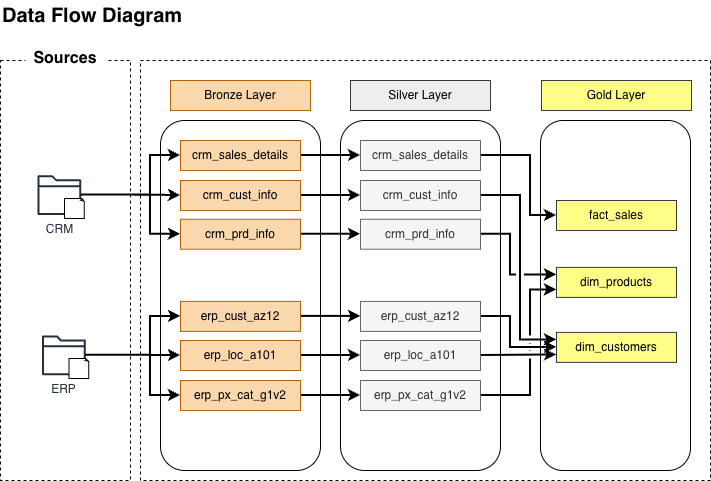

The diagram above was exported from draw.io. Its source (the exported page's mxGraphModel, read from the mxfile embedded in the PNG):
<mxGraphModel dx="1186" dy="765" grid="1" gridSize="10" guides="1" tooltips="1" connect="1" arrows="1" fold="1" page="1" pageScale="1" pageWidth="850" pageHeight="1100" background="#ffffff" math="0" shadow="0">
  <root>
    <mxCell id="0" />
    <mxCell id="1" parent="0" />
    <mxCell id="epK18LUi2NF9rvbZfbuK-2" value="" style="rounded=0;whiteSpace=wrap;html=1;strokeColor=default;dashed=1;fillColor=none;strokeWidth=1;" parent="1" vertex="1">
      <mxGeometry x="20" y="160" width="130" height="420" as="geometry" />
    </mxCell>
    <mxCell id="epK18LUi2NF9rvbZfbuK-4" value="" style="rounded=0;whiteSpace=wrap;html=1;strokeColor=default;dashed=1;fillColor=none;strokeWidth=1;" parent="1" vertex="1">
      <mxGeometry x="160" y="160" width="570" height="420" as="geometry" />
    </mxCell>
    <mxCell id="epK18LUi2NF9rvbZfbuK-8" value="Bronze Layer" style="rounded=0;whiteSpace=wrap;html=1;fillColor=#fad7ac;strokeColor=#b46504;" parent="1" vertex="1">
      <mxGeometry x="190" y="180" width="140" height="30" as="geometry" />
    </mxCell>
    <mxCell id="epK18LUi2NF9rvbZfbuK-9" value="" style="rounded=1;whiteSpace=wrap;html=1;strokeColor=default;fillColor=none;" parent="1" vertex="1">
      <mxGeometry x="180" y="220" width="160" height="350" as="geometry" />
    </mxCell>
    <mxCell id="epK18LUi2NF9rvbZfbuK-10" value="Silver Layer" style="rounded=0;whiteSpace=wrap;html=1;fillColor=#eeeeee;strokeColor=#36393d;" parent="1" vertex="1">
      <mxGeometry x="370" y="180" width="140" height="30" as="geometry" />
    </mxCell>
    <mxCell id="epK18LUi2NF9rvbZfbuK-11" value="" style="rounded=1;whiteSpace=wrap;html=1;strokeColor=default;fillColor=none;" parent="1" vertex="1">
      <mxGeometry x="360" y="220" width="160" height="350" as="geometry" />
    </mxCell>
    <mxCell id="epK18LUi2NF9rvbZfbuK-13" value="Gold Layer" style="rounded=0;whiteSpace=wrap;html=1;fillColor=#ffff88;strokeColor=#36393d;" parent="1" vertex="1">
      <mxGeometry x="561" y="180" width="150" height="30" as="geometry" />
    </mxCell>
    <mxCell id="epK18LUi2NF9rvbZfbuK-14" value="" style="rounded=1;whiteSpace=wrap;html=1;strokeColor=default;fillColor=none;" parent="1" vertex="1">
      <mxGeometry x="560" y="220" width="150" height="350" as="geometry" />
    </mxCell>
    <mxCell id="epK18LUi2NF9rvbZfbuK-17" value="" style="group" parent="1" vertex="1" connectable="0">
      <mxGeometry x="45" y="356.9" width="47" height="40" as="geometry" />
    </mxCell>
    <mxCell id="epK18LUi2NF9rvbZfbuK-22" value="" style="group" parent="epK18LUi2NF9rvbZfbuK-17" vertex="1" connectable="0">
      <mxGeometry x="12" y="-82.1" width="47" height="43.1" as="geometry" />
    </mxCell>
    <mxCell id="epK18LUi2NF9rvbZfbuK-15" value="CRM" style="sketch=0;outlineConnect=0;fontColor=#232F3E;gradientColor=none;fillColor=#232F3D;strokeColor=none;dashed=0;verticalLabelPosition=bottom;verticalAlign=top;align=center;html=1;fontSize=12;fontStyle=0;aspect=fixed;pointerEvents=1;shape=mxgraph.aws4.folder;" parent="epK18LUi2NF9rvbZfbuK-22" vertex="1">
      <mxGeometry width="43.71" height="39.79" as="geometry" />
    </mxCell>
    <mxCell id="epK18LUi2NF9rvbZfbuK-16" value="" style="whiteSpace=wrap;html=1;shape=mxgraph.basic.document" parent="epK18LUi2NF9rvbZfbuK-22" vertex="1">
      <mxGeometry x="27" y="23.1" width="20" height="20" as="geometry" />
    </mxCell>
    <mxCell id="epK18LUi2NF9rvbZfbuK-23" value="" style="group" parent="1" vertex="1" connectable="0">
      <mxGeometry x="61.5" y="434.9" width="47" height="43.1" as="geometry" />
    </mxCell>
    <mxCell id="epK18LUi2NF9rvbZfbuK-24" value="ERP" style="sketch=0;outlineConnect=0;fontColor=#232F3E;gradientColor=none;fillColor=#232F3D;strokeColor=none;dashed=0;verticalLabelPosition=bottom;verticalAlign=top;align=center;html=1;fontSize=12;fontStyle=0;aspect=fixed;pointerEvents=1;shape=mxgraph.aws4.folder;" parent="epK18LUi2NF9rvbZfbuK-23" vertex="1">
      <mxGeometry width="43.71" height="39.79" as="geometry" />
    </mxCell>
    <mxCell id="epK18LUi2NF9rvbZfbuK-25" value="" style="whiteSpace=wrap;html=1;shape=mxgraph.basic.document" parent="epK18LUi2NF9rvbZfbuK-23" vertex="1">
      <mxGeometry x="27" y="23.1" width="20" height="20" as="geometry" />
    </mxCell>
    <mxCell id="epK18LUi2NF9rvbZfbuK-50" value="&lt;span style=&quot;background-color: light-dark(#ffffff, var(--ge-dark-color, #121212));&quot;&gt;&lt;font style=&quot;font-size: 16px;&quot;&gt;&lt;b&gt;Sources&lt;/b&gt;&lt;/font&gt;&lt;/span&gt;" style="rounded=0;whiteSpace=wrap;html=1;strokeColor=none;" parent="1" vertex="1">
      <mxGeometry x="45" y="150" width="80" height="16" as="geometry" />
    </mxCell>
    <mxCell id="PDKyhFn8qe1Q-Qahceth-7" style="edgeStyle=orthogonalEdgeStyle;rounded=0;orthogonalLoop=1;jettySize=auto;html=1;entryX=0;entryY=0.5;entryDx=0;entryDy=0;strokeWidth=2;" parent="1" source="iUPXqzg2rSiOo3KKILkO-1" target="PDKyhFn8qe1Q-Qahceth-1" edge="1">
      <mxGeometry relative="1" as="geometry" />
    </mxCell>
    <mxCell id="iUPXqzg2rSiOo3KKILkO-1" value="crm_sales_details" style="rounded=0;whiteSpace=wrap;html=1;fillColor=#fad7ac;strokeColor=#b46504;" parent="1" vertex="1">
      <mxGeometry x="200" y="240" width="120" height="30" as="geometry" />
    </mxCell>
    <mxCell id="PDKyhFn8qe1Q-Qahceth-10" style="edgeStyle=orthogonalEdgeStyle;rounded=0;orthogonalLoop=1;jettySize=auto;html=1;entryX=0;entryY=0.5;entryDx=0;entryDy=0;strokeWidth=2;" parent="1" source="iUPXqzg2rSiOo3KKILkO-3" target="PDKyhFn8qe1Q-Qahceth-2" edge="1">
      <mxGeometry relative="1" as="geometry" />
    </mxCell>
    <mxCell id="iUPXqzg2rSiOo3KKILkO-3" value="crm_cust_info" style="rounded=0;whiteSpace=wrap;html=1;fillColor=#fad7ac;strokeColor=#b46504;" parent="1" vertex="1">
      <mxGeometry x="200" y="280" width="120" height="30" as="geometry" />
    </mxCell>
    <mxCell id="PDKyhFn8qe1Q-Qahceth-11" style="edgeStyle=orthogonalEdgeStyle;rounded=0;orthogonalLoop=1;jettySize=auto;html=1;entryX=0;entryY=0.5;entryDx=0;entryDy=0;strokeWidth=2;" parent="1" source="iUPXqzg2rSiOo3KKILkO-4" target="PDKyhFn8qe1Q-Qahceth-3" edge="1">
      <mxGeometry relative="1" as="geometry" />
    </mxCell>
    <mxCell id="iUPXqzg2rSiOo3KKILkO-4" value="crm_prd_info" style="rounded=0;whiteSpace=wrap;html=1;fillColor=#fad7ac;strokeColor=#b46504;" parent="1" vertex="1">
      <mxGeometry x="200" y="318.75" width="120" height="30" as="geometry" />
    </mxCell>
    <mxCell id="PDKyhFn8qe1Q-Qahceth-12" style="edgeStyle=orthogonalEdgeStyle;rounded=0;orthogonalLoop=1;jettySize=auto;html=1;entryX=0;entryY=0.5;entryDx=0;entryDy=0;strokeWidth=2;" parent="1" source="iUPXqzg2rSiOo3KKILkO-5" target="PDKyhFn8qe1Q-Qahceth-4" edge="1">
      <mxGeometry relative="1" as="geometry" />
    </mxCell>
    <mxCell id="iUPXqzg2rSiOo3KKILkO-5" value="erp_cust_az12" style="rounded=0;whiteSpace=wrap;html=1;fillColor=#fad7ac;strokeColor=#b46504;" parent="1" vertex="1">
      <mxGeometry x="200" y="400.9" width="120" height="30" as="geometry" />
    </mxCell>
    <mxCell id="PDKyhFn8qe1Q-Qahceth-13" style="edgeStyle=orthogonalEdgeStyle;rounded=0;orthogonalLoop=1;jettySize=auto;html=1;entryX=0;entryY=0.5;entryDx=0;entryDy=0;strokeWidth=2;" parent="1" source="iUPXqzg2rSiOo3KKILkO-6" target="PDKyhFn8qe1Q-Qahceth-5" edge="1">
      <mxGeometry relative="1" as="geometry" />
    </mxCell>
    <mxCell id="iUPXqzg2rSiOo3KKILkO-6" value="erp_loc_a101" style="rounded=0;whiteSpace=wrap;html=1;fillColor=#fad7ac;strokeColor=#b46504;" parent="1" vertex="1">
      <mxGeometry x="200" y="440" width="120" height="30" as="geometry" />
    </mxCell>
    <mxCell id="PDKyhFn8qe1Q-Qahceth-14" style="edgeStyle=orthogonalEdgeStyle;rounded=0;orthogonalLoop=1;jettySize=auto;html=1;entryX=0;entryY=0.5;entryDx=0;entryDy=0;strokeWidth=2;" parent="1" source="iUPXqzg2rSiOo3KKILkO-7" target="PDKyhFn8qe1Q-Qahceth-6" edge="1">
      <mxGeometry relative="1" as="geometry" />
    </mxCell>
    <mxCell id="iUPXqzg2rSiOo3KKILkO-7" value="erp_px_cat_g1v2" style="rounded=0;whiteSpace=wrap;html=1;fillColor=#fad7ac;strokeColor=#b46504;" parent="1" vertex="1">
      <mxGeometry x="200" y="480" width="120" height="30" as="geometry" />
    </mxCell>
    <mxCell id="iUPXqzg2rSiOo3KKILkO-8" style="edgeStyle=orthogonalEdgeStyle;rounded=0;orthogonalLoop=1;jettySize=auto;html=1;entryX=0;entryY=0.5;entryDx=0;entryDy=0;strokeWidth=2;" parent="1" source="epK18LUi2NF9rvbZfbuK-15" target="iUPXqzg2rSiOo3KKILkO-1" edge="1">
      <mxGeometry relative="1" as="geometry">
        <Array as="points">
          <mxPoint x="170" y="295" />
          <mxPoint x="170" y="255" />
        </Array>
      </mxGeometry>
    </mxCell>
    <mxCell id="iUPXqzg2rSiOo3KKILkO-9" style="edgeStyle=orthogonalEdgeStyle;rounded=0;orthogonalLoop=1;jettySize=auto;html=1;entryX=0;entryY=0.5;entryDx=0;entryDy=0;strokeWidth=2;" parent="1" source="epK18LUi2NF9rvbZfbuK-15" target="iUPXqzg2rSiOo3KKILkO-3" edge="1">
      <mxGeometry relative="1" as="geometry" />
    </mxCell>
    <mxCell id="iUPXqzg2rSiOo3KKILkO-10" style="edgeStyle=orthogonalEdgeStyle;rounded=0;orthogonalLoop=1;jettySize=auto;html=1;entryX=0;entryY=0.5;entryDx=0;entryDy=0;strokeWidth=2;" parent="1" source="epK18LUi2NF9rvbZfbuK-15" target="iUPXqzg2rSiOo3KKILkO-4" edge="1">
      <mxGeometry relative="1" as="geometry">
        <Array as="points">
          <mxPoint x="170" y="295" />
          <mxPoint x="170" y="334" />
        </Array>
      </mxGeometry>
    </mxCell>
    <mxCell id="iUPXqzg2rSiOo3KKILkO-11" style="edgeStyle=orthogonalEdgeStyle;rounded=0;orthogonalLoop=1;jettySize=auto;html=1;entryX=0;entryY=0.5;entryDx=0;entryDy=0;strokeWidth=2;" parent="1" source="epK18LUi2NF9rvbZfbuK-24" target="iUPXqzg2rSiOo3KKILkO-6" edge="1">
      <mxGeometry relative="1" as="geometry" />
    </mxCell>
    <mxCell id="iUPXqzg2rSiOo3KKILkO-12" style="edgeStyle=orthogonalEdgeStyle;rounded=0;orthogonalLoop=1;jettySize=auto;html=1;entryX=0;entryY=0.5;entryDx=0;entryDy=0;strokeWidth=2;" parent="1" source="epK18LUi2NF9rvbZfbuK-24" target="iUPXqzg2rSiOo3KKILkO-5" edge="1">
      <mxGeometry relative="1" as="geometry">
        <Array as="points">
          <mxPoint x="170" y="454" />
          <mxPoint x="170" y="416" />
        </Array>
      </mxGeometry>
    </mxCell>
    <mxCell id="iUPXqzg2rSiOo3KKILkO-13" style="edgeStyle=orthogonalEdgeStyle;rounded=0;orthogonalLoop=1;jettySize=auto;html=1;entryX=0;entryY=0.5;entryDx=0;entryDy=0;strokeWidth=2;" parent="1" source="epK18LUi2NF9rvbZfbuK-24" target="iUPXqzg2rSiOo3KKILkO-7" edge="1">
      <mxGeometry relative="1" as="geometry">
        <Array as="points">
          <mxPoint x="170" y="455" />
          <mxPoint x="170" y="495" />
        </Array>
      </mxGeometry>
    </mxCell>
    <mxCell id="PDKyhFn8qe1Q-Qahceth-21" style="edgeStyle=orthogonalEdgeStyle;rounded=0;orthogonalLoop=1;jettySize=auto;html=1;entryX=0;entryY=0.5;entryDx=0;entryDy=0;jumpStyle=gap;strokeWidth=2;" parent="1" source="PDKyhFn8qe1Q-Qahceth-1" target="PDKyhFn8qe1Q-Qahceth-15" edge="1">
      <mxGeometry relative="1" as="geometry">
        <Array as="points">
          <mxPoint x="550" y="255" />
          <mxPoint x="550" y="315" />
        </Array>
      </mxGeometry>
    </mxCell>
    <mxCell id="PDKyhFn8qe1Q-Qahceth-1" value="crm_sales_details" style="rounded=0;whiteSpace=wrap;html=1;fillColor=#f5f5f5;strokeColor=#666666;fontColor=#333333;" parent="1" vertex="1">
      <mxGeometry x="380" y="240" width="120" height="30" as="geometry" />
    </mxCell>
    <mxCell id="PDKyhFn8qe1Q-Qahceth-28" style="edgeStyle=orthogonalEdgeStyle;rounded=0;orthogonalLoop=1;jettySize=auto;html=1;entryX=0;entryY=0.25;entryDx=0;entryDy=0;jumpStyle=gap;strokeWidth=2;" parent="1" source="PDKyhFn8qe1Q-Qahceth-2" target="PDKyhFn8qe1Q-Qahceth-16" edge="1">
      <mxGeometry relative="1" as="geometry">
        <mxPoint x="570" y="438" as="targetPoint" />
        <Array as="points">
          <mxPoint x="540" y="295" />
          <mxPoint x="540" y="439" />
          <mxPoint x="576" y="439" />
        </Array>
      </mxGeometry>
    </mxCell>
    <mxCell id="PDKyhFn8qe1Q-Qahceth-2" value="crm_cust_info" style="rounded=0;whiteSpace=wrap;html=1;fillColor=#f5f5f5;strokeColor=#666666;fontColor=#333333;" parent="1" vertex="1">
      <mxGeometry x="380" y="280" width="120" height="30" as="geometry" />
    </mxCell>
    <mxCell id="PDKyhFn8qe1Q-Qahceth-27" style="edgeStyle=orthogonalEdgeStyle;rounded=0;orthogonalLoop=1;jettySize=auto;html=1;entryX=0;entryY=0.25;entryDx=0;entryDy=0;jumpStyle=gap;exitX=1;exitY=0.5;exitDx=0;exitDy=0;strokeWidth=2;" parent="1" source="PDKyhFn8qe1Q-Qahceth-3" target="PDKyhFn8qe1Q-Qahceth-17" edge="1">
      <mxGeometry relative="1" as="geometry">
        <Array as="points">
          <mxPoint x="530" y="334" />
          <mxPoint x="530" y="374" />
        </Array>
      </mxGeometry>
    </mxCell>
    <mxCell id="PDKyhFn8qe1Q-Qahceth-3" value="crm_prd_info" style="rounded=0;whiteSpace=wrap;html=1;fillColor=#f5f5f5;strokeColor=#666666;fontColor=#333333;" parent="1" vertex="1">
      <mxGeometry x="380" y="318.75" width="120" height="30" as="geometry" />
    </mxCell>
    <mxCell id="PDKyhFn8qe1Q-Qahceth-29" style="edgeStyle=orthogonalEdgeStyle;rounded=0;orthogonalLoop=1;jettySize=auto;html=1;entryX=0;entryY=0.5;entryDx=0;entryDy=0;jumpStyle=gap;strokeWidth=2;exitX=1;exitY=0.5;exitDx=0;exitDy=0;" parent="1" source="PDKyhFn8qe1Q-Qahceth-4" target="PDKyhFn8qe1Q-Qahceth-16" edge="1">
      <mxGeometry relative="1" as="geometry">
        <Array as="points">
          <mxPoint x="530" y="416" />
          <mxPoint x="530" y="447" />
        </Array>
      </mxGeometry>
    </mxCell>
    <mxCell id="PDKyhFn8qe1Q-Qahceth-4" value="erp_cust_az12" style="rounded=0;whiteSpace=wrap;html=1;fillColor=#f5f5f5;strokeColor=#666666;fontColor=#333333;" parent="1" vertex="1">
      <mxGeometry x="380" y="400.9" width="120" height="30" as="geometry" />
    </mxCell>
    <mxCell id="PDKyhFn8qe1Q-Qahceth-33" style="edgeStyle=orthogonalEdgeStyle;rounded=0;orthogonalLoop=1;jettySize=auto;html=1;entryX=0;entryY=0.75;entryDx=0;entryDy=0;jumpStyle=gap;strokeWidth=2;" parent="1" source="PDKyhFn8qe1Q-Qahceth-5" target="PDKyhFn8qe1Q-Qahceth-16" edge="1">
      <mxGeometry relative="1" as="geometry" />
    </mxCell>
    <mxCell id="PDKyhFn8qe1Q-Qahceth-5" value="erp_loc_a101" style="rounded=0;whiteSpace=wrap;html=1;fillColor=#f5f5f5;strokeColor=#666666;fontColor=#333333;" parent="1" vertex="1">
      <mxGeometry x="380" y="440" width="120" height="30" as="geometry" />
    </mxCell>
    <mxCell id="PDKyhFn8qe1Q-Qahceth-32" style="edgeStyle=orthogonalEdgeStyle;rounded=0;orthogonalLoop=1;jettySize=auto;html=1;entryX=0;entryY=0.75;entryDx=0;entryDy=0;jumpStyle=gap;strokeWidth=2;" parent="1" source="PDKyhFn8qe1Q-Qahceth-6" target="PDKyhFn8qe1Q-Qahceth-17" edge="1">
      <mxGeometry relative="1" as="geometry">
        <Array as="points">
          <mxPoint x="550" y="495" />
          <mxPoint x="550" y="389" />
          <mxPoint x="576" y="389" />
        </Array>
      </mxGeometry>
    </mxCell>
    <mxCell id="PDKyhFn8qe1Q-Qahceth-6" value="erp_px_cat_g1v2" style="rounded=0;whiteSpace=wrap;html=1;fillColor=#f5f5f5;strokeColor=#666666;fontColor=#333333;" parent="1" vertex="1">
      <mxGeometry x="380" y="480" width="120" height="30" as="geometry" />
    </mxCell>
    <mxCell id="PDKyhFn8qe1Q-Qahceth-15" value="fact_sales" style="rounded=0;whiteSpace=wrap;html=1;fillColor=#ffff88;strokeColor=#36393d;" parent="1" vertex="1">
      <mxGeometry x="576" y="300" width="120" height="30" as="geometry" />
    </mxCell>
    <mxCell id="PDKyhFn8qe1Q-Qahceth-16" value="dim_customers" style="rounded=0;whiteSpace=wrap;html=1;fillColor=#ffff88;strokeColor=#36393d;" parent="1" vertex="1">
      <mxGeometry x="576" y="431.9" width="120" height="30" as="geometry" />
    </mxCell>
    <mxCell id="PDKyhFn8qe1Q-Qahceth-17" value="dim_products" style="rounded=0;whiteSpace=wrap;html=1;fillColor=#ffff88;strokeColor=#36393d;" parent="1" vertex="1">
      <mxGeometry x="576" y="366.9" width="120" height="30" as="geometry" />
    </mxCell>
    <mxCell id="PDKyhFn8qe1Q-Qahceth-34" value="&lt;font style=&quot;font-size: 20px;&quot;&gt;&lt;b style=&quot;&quot;&gt;Data Flow Diagram&lt;/b&gt;&lt;/font&gt;" style="text;html=1;whiteSpace=wrap;strokeColor=none;fillColor=none;align=left;verticalAlign=middle;rounded=0;" parent="1" vertex="1">
      <mxGeometry x="20" y="100" width="270" height="30" as="geometry" />
    </mxCell>
  </root>
</mxGraphModel>